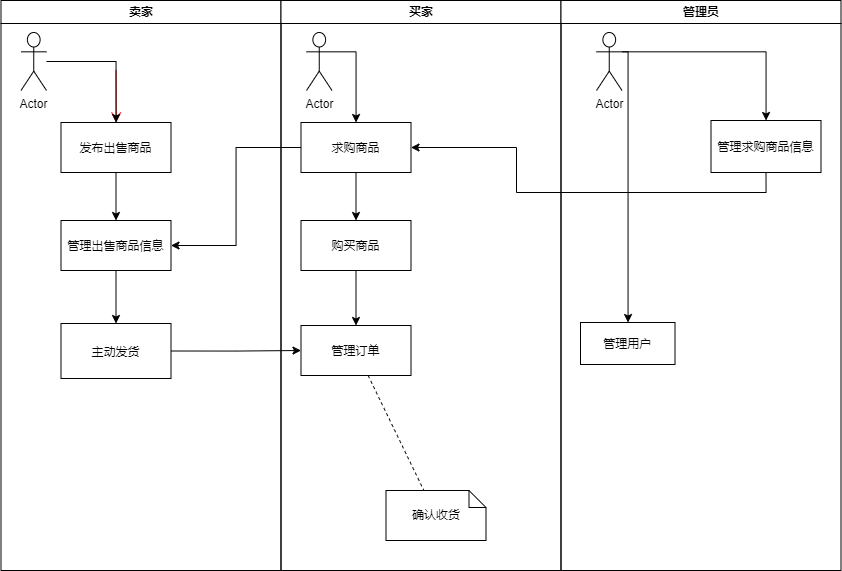

The diagram above was exported from draw.io. Its source (the exported page's mxGraphModel, read from the mxfile embedded in the PNG):
<mxGraphModel dx="1167" dy="668" grid="1" gridSize="10" guides="1" tooltips="1" connect="1" arrows="1" fold="1" page="1" pageScale="1" pageWidth="1169" pageHeight="826" background="none" math="0" shadow="0">
  <root>
    <mxCell id="0" />
    <mxCell id="1" parent="0" />
    <mxCell id="2" value="卖家" style="swimlane;whiteSpace=wrap" parent="1" vertex="1">
      <mxGeometry x="164.5" y="128" width="280" height="570" as="geometry" />
    </mxCell>
    <mxCell id="6" value="" style="edgeStyle=elbowEdgeStyle;elbow=horizontal;verticalAlign=bottom;endArrow=open;endSize=8;strokeColor=#FF0000;endFill=1;rounded=0" parent="2" target="7" edge="1">
      <mxGeometry x="100" y="40" as="geometry">
        <mxPoint x="115" y="110" as="targetPoint" />
        <mxPoint x="115" y="70" as="sourcePoint" />
      </mxGeometry>
    </mxCell>
    <mxCell id="f5SdiZHfvO3Hybwn5zol-54" style="edgeStyle=orthogonalEdgeStyle;rounded=0;orthogonalLoop=1;jettySize=auto;html=1;exitX=0.5;exitY=1;exitDx=0;exitDy=0;entryX=0.5;entryY=0;entryDx=0;entryDy=0;" edge="1" parent="2" source="7" target="8">
      <mxGeometry relative="1" as="geometry" />
    </mxCell>
    <mxCell id="7" value="发布出售商品" style="" parent="2" vertex="1">
      <mxGeometry x="60" y="122" width="110" height="50" as="geometry" />
    </mxCell>
    <mxCell id="f5SdiZHfvO3Hybwn5zol-55" style="edgeStyle=orthogonalEdgeStyle;rounded=0;orthogonalLoop=1;jettySize=auto;html=1;exitX=0.5;exitY=1;exitDx=0;exitDy=0;entryX=0.5;entryY=0;entryDx=0;entryDy=0;" edge="1" parent="2" source="8" target="10">
      <mxGeometry relative="1" as="geometry" />
    </mxCell>
    <mxCell id="8" value="管理出售商品信息" style="" parent="2" vertex="1">
      <mxGeometry x="60" y="220" width="110" height="50" as="geometry" />
    </mxCell>
    <mxCell id="10" value="主动发货" style="" parent="2" vertex="1">
      <mxGeometry x="60" y="323" width="110" height="55" as="geometry" />
    </mxCell>
    <mxCell id="f5SdiZHfvO3Hybwn5zol-46" value="" style="edgeStyle=orthogonalEdgeStyle;rounded=0;orthogonalLoop=1;jettySize=auto;html=1;" edge="1" parent="2" source="f5SdiZHfvO3Hybwn5zol-45" target="7">
      <mxGeometry relative="1" as="geometry" />
    </mxCell>
    <mxCell id="f5SdiZHfvO3Hybwn5zol-45" value="Actor" style="shape=umlActor;verticalLabelPosition=bottom;verticalAlign=top;html=1;" vertex="1" parent="2">
      <mxGeometry x="20" y="32" width="25.5" height="58" as="geometry" />
    </mxCell>
    <mxCell id="3" value="买家" style="swimlane;whiteSpace=wrap" parent="1" vertex="1">
      <mxGeometry x="444.5" y="128" width="280" height="570" as="geometry" />
    </mxCell>
    <mxCell id="f5SdiZHfvO3Hybwn5zol-53" style="edgeStyle=orthogonalEdgeStyle;rounded=0;orthogonalLoop=1;jettySize=auto;html=1;exitX=0.5;exitY=1;exitDx=0;exitDy=0;entryX=0.5;entryY=0;entryDx=0;entryDy=0;" edge="1" parent="3" source="15" target="16">
      <mxGeometry relative="1" as="geometry" />
    </mxCell>
    <mxCell id="15" value="求购商品" style="" parent="3" vertex="1">
      <mxGeometry x="20" y="122" width="110" height="50" as="geometry" />
    </mxCell>
    <mxCell id="f5SdiZHfvO3Hybwn5zol-58" style="edgeStyle=orthogonalEdgeStyle;rounded=0;orthogonalLoop=1;jettySize=auto;html=1;exitX=0.5;exitY=1;exitDx=0;exitDy=0;entryX=0.5;entryY=0;entryDx=0;entryDy=0;" edge="1" parent="3" source="16" target="18">
      <mxGeometry relative="1" as="geometry" />
    </mxCell>
    <mxCell id="16" value="购买商品" style="" parent="3" vertex="1">
      <mxGeometry x="20" y="220" width="110" height="50" as="geometry" />
    </mxCell>
    <mxCell id="18" value="管理订单" style="" parent="3" vertex="1">
      <mxGeometry x="20" y="325" width="110" height="50" as="geometry" />
    </mxCell>
    <mxCell id="31" value="确认收货" style="shape=note;whiteSpace=wrap;size=17" parent="3" vertex="1">
      <mxGeometry x="105" y="490" width="100" height="50" as="geometry" />
    </mxCell>
    <mxCell id="32" value="" style="endArrow=none;strokeColor=#0F0F0F;endFill=0;rounded=0;dashed=1" parent="3" source="18" target="31" edge="1">
      <mxGeometry relative="1" as="geometry" />
    </mxCell>
    <mxCell id="f5SdiZHfvO3Hybwn5zol-50" style="edgeStyle=orthogonalEdgeStyle;rounded=0;orthogonalLoop=1;jettySize=auto;html=1;exitX=1;exitY=0.3333333333333333;exitDx=0;exitDy=0;exitPerimeter=0;" edge="1" parent="3" source="f5SdiZHfvO3Hybwn5zol-47" target="15">
      <mxGeometry relative="1" as="geometry" />
    </mxCell>
    <mxCell id="f5SdiZHfvO3Hybwn5zol-47" value="Actor" style="shape=umlActor;verticalLabelPosition=bottom;verticalAlign=top;html=1;" vertex="1" parent="3">
      <mxGeometry x="25.5" y="32" width="25.5" height="58" as="geometry" />
    </mxCell>
    <mxCell id="4" value="管理员" style="swimlane;whiteSpace=wrap" parent="1" vertex="1">
      <mxGeometry x="724.5" y="128" width="280" height="570" as="geometry" />
    </mxCell>
    <mxCell id="f5SdiZHfvO3Hybwn5zol-62" style="edgeStyle=orthogonalEdgeStyle;rounded=0;orthogonalLoop=1;jettySize=auto;html=1;exitX=1;exitY=0.3333333333333333;exitDx=0;exitDy=0;exitPerimeter=0;" edge="1" parent="4" source="f5SdiZHfvO3Hybwn5zol-59" target="f5SdiZHfvO3Hybwn5zol-60">
      <mxGeometry relative="1" as="geometry">
        <Array as="points">
          <mxPoint x="67" y="51" />
        </Array>
      </mxGeometry>
    </mxCell>
    <mxCell id="f5SdiZHfvO3Hybwn5zol-64" style="edgeStyle=orthogonalEdgeStyle;rounded=0;orthogonalLoop=1;jettySize=auto;html=1;exitX=1;exitY=0.3333333333333333;exitDx=0;exitDy=0;exitPerimeter=0;" edge="1" parent="4" source="f5SdiZHfvO3Hybwn5zol-59" target="f5SdiZHfvO3Hybwn5zol-61">
      <mxGeometry relative="1" as="geometry" />
    </mxCell>
    <mxCell id="f5SdiZHfvO3Hybwn5zol-59" value="Actor" style="shape=umlActor;verticalLabelPosition=bottom;verticalAlign=top;html=1;" vertex="1" parent="4">
      <mxGeometry x="35.5" y="32" width="25.5" height="58" as="geometry" />
    </mxCell>
    <mxCell id="f5SdiZHfvO3Hybwn5zol-60" value="管理用户" style="" vertex="1" parent="4">
      <mxGeometry x="19.5" y="322" width="94.5" height="42" as="geometry" />
    </mxCell>
    <mxCell id="f5SdiZHfvO3Hybwn5zol-61" value="管理求购商品信息" style="" vertex="1" parent="4">
      <mxGeometry x="150" y="120" width="110" height="52" as="geometry" />
    </mxCell>
    <mxCell id="f5SdiZHfvO3Hybwn5zol-52" style="edgeStyle=orthogonalEdgeStyle;rounded=0;orthogonalLoop=1;jettySize=auto;html=1;exitX=0;exitY=0.5;exitDx=0;exitDy=0;entryX=1;entryY=0.5;entryDx=0;entryDy=0;" edge="1" parent="1" source="15" target="8">
      <mxGeometry relative="1" as="geometry" />
    </mxCell>
    <mxCell id="f5SdiZHfvO3Hybwn5zol-57" style="edgeStyle=orthogonalEdgeStyle;rounded=0;orthogonalLoop=1;jettySize=auto;html=1;exitX=1;exitY=0.5;exitDx=0;exitDy=0;entryX=0;entryY=0.5;entryDx=0;entryDy=0;" edge="1" parent="1" source="10" target="18">
      <mxGeometry relative="1" as="geometry" />
    </mxCell>
    <mxCell id="f5SdiZHfvO3Hybwn5zol-65" style="edgeStyle=orthogonalEdgeStyle;rounded=0;orthogonalLoop=1;jettySize=auto;html=1;exitX=0.5;exitY=1;exitDx=0;exitDy=0;entryX=1;entryY=0.5;entryDx=0;entryDy=0;" edge="1" parent="1" source="f5SdiZHfvO3Hybwn5zol-61" target="15">
      <mxGeometry relative="1" as="geometry">
        <Array as="points">
          <mxPoint x="930" y="320" />
          <mxPoint x="680" y="320" />
          <mxPoint x="680" y="275" />
        </Array>
      </mxGeometry>
    </mxCell>
  </root>
</mxGraphModel>